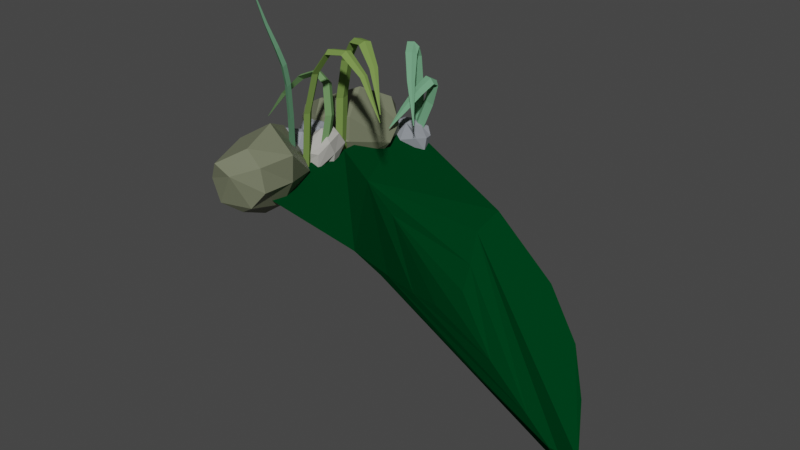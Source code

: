 # Source: waterSpringLeak.blend  (saved by Blender 3.6.11; exported with 4.5.12 LTS)
import bpy
from mathutils import Matrix  # noqa: F401  (used for matrix-valued properties, if any)

bpy.ops.wm.read_factory_settings(use_empty=True)
scene = bpy.context.scene
scene.name = 'Scene'

# ---- collections
col_collection = bpy.data.collections.new('Collection'); scene.collection.children.link(col_collection)

# ---- materials (node trees are filled in below, after node groups)
mat_water = bpy.data.materials.new('water')
mat_water.use_transparent_shadow = False
mat_water.diffuse_color = (0.0, 0.04, 0.01, 1.0)
mat_water.roughness = 0.0
mat_bambooleaf = bpy.data.materials.new('bambooLeaf')
mat_bambooleaf.use_transparent_shadow = False
mat_bambooleaf.diffuse_color = (0.175, 0.28, 0.07, 1.0)
mat_bambooleaf.roughness = 0.95
mat_aloeleaf = bpy.data.materials.new('aloeLeaf')
mat_aloeleaf.use_transparent_shadow = False
mat_aloeleaf.diffuse_color = (0.15, 0.35, 0.2, 1.0)
mat_aloeleaf.roughness = 0.6
mat_aloeleafnodecal = bpy.data.materials.new('aloeLeafNoDecal')
mat_aloeleafnodecal.use_transparent_shadow = False
mat_aloeleafnodecal.diffuse_color = (0.15, 0.35, 0.2, 1.0)
mat_aloeleafnodecal.roughness = 0.6
mat_bushelderberryspring = bpy.data.materials.new('bushElderberrySpring')
mat_bushelderberryspring.use_transparent_shadow = False
mat_bushelderberryspring.diffuse_color = (0.16, 0.304, 0.12, 1.0)
mat_bushelderberryspring.roughness = 0.95
mat_sandstonebluerock = bpy.data.materials.new('sandstoneBlueRock')
mat_sandstonebluerock.use_transparent_shadow = False
mat_sandstonebluerock.diffuse_color = (0.27, 0.29, 0.32, 1.0)
mat_sandstonebluerock.roughness = 1.0
mat_rock = bpy.data.materials.new('rock')
mat_rock.use_transparent_shadow = False
mat_rock.diffuse_color = (0.209, 0.2185, 0.2375, 1.0)
mat_rock.roughness = 0.8
mat_limestone = bpy.data.materials.new('limestone')
mat_limestone.use_transparent_shadow = False
mat_limestone.diffuse_color = (0.451, 0.44, 0.407, 1.0)
mat_limestone.roughness = 1.0

# ---- material node trees
mat_rock.use_nodes = True; mat_rock.node_tree.nodes.clear()
_N = mat_rock.node_tree.nodes; _L = mat_rock.node_tree.links
n0 = _N.new('ShaderNodeBsdfPrincipled'); n0.name = 'Principled BSDF'; n0.location = (10, 300)
n0.distribution = 'GGX'
n0.subsurface_method = 'RANDOM_WALK_SKIN'
n0.inputs[0].default_value = (0.1699, 0.1845, 0.1173, 1.0)
n0.inputs[3].default_value = 1.45
n0.inputs[27].default_value = (0.0, 0.0, 0.0, 1.0)
n0.inputs[28].default_value = 1.0
n1 = _N.new('ShaderNodeOutputMaterial'); n1.name = 'Material Output'; n1.location = (300, 300)
_L.new(n0.outputs[0], n1.inputs[0])
n1.is_active_output = True

# ---- world
world_world = bpy.data.worlds.new('World'); scene.world = world_world
world_world.use_nodes = True; world_world.node_tree.nodes.clear()
_N = world_world.node_tree.nodes; _L = world_world.node_tree.links
n0 = _N.new('ShaderNodeOutputWorld'); n0.name = 'World Output'; n0.location = (300, 300)
n1 = _N.new('ShaderNodeBackground'); n1.name = 'Background'; n1.location = (10, 300)
n1.inputs[0].default_value = (0.05088, 0.05088, 0.05088, 1.0)
_L.new(n1.outputs[0], n0.inputs[0])
n0.is_active_output = True
world_world.color = (0.05088, 0.05088, 0.05088)
world_world.use_sun_shadow = False
world_world.sun_shadow_jitter_overblur = 0.0

# ---- meshes
me_plane = bpy.data.meshes.new('Plane')
me_plane.from_pydata([(-0.9506, -0.747, 0.0), (0.5453, -0.2615, -1.054), (-0.8987, 0.822, 0.0), (0.7807, 0.6905, -1.237), (-0.8885, 0.1144, 0.0), (-0.1834, -0.5683, -0.2943), (1.091, 0.3146, -1.9), (-0.00986, 0.8079, -0.4726), (0.07289, 0.1902, -0.9836), (-0.02553, 0.4975, -0.7961), (0.0007166, -0.1872, -0.7165), (-0.4534, 0.1293, -0.3868), (0.6885, 0.2686, -1.679), (-0.08247, 0.644, -0.6004), (-0.6743, 0.1202, -0.1853), (-0.06564, -0.378, -0.5149), (0.9964, 0.3078, -2.027), (0.9479, 0.5439, -1.564), (0.04862, 0.001724, -0.8794), (0.3807, 0.2294, -1.331), (0.02457, 0.3443, -0.9328), (-0.1894, 0.1604, -0.6903), (0.9826, 0.06185, -1.668), (0.4831, 0.7961, -0.8983), (-0.01609, -0.5057, -0.4384)], [], [(16, 6, 17, 3, 23, 7, 13), (21, 8, 20), (21, 18, 8), (18, 19, 8), (15, 16, 12, 10), (14, 15, 10, 11), (14, 11, 9, 13), (19, 12, 9, 20), (4, 14, 13, 7, 2), (0, 5, 15, 14, 4), (5, 24, 1, 22, 6, 16, 15), (12, 16, 13, 9), (8, 19, 20), (10, 12, 19, 18), (11, 10, 18, 21), (11, 21, 20, 9)])
_uv = me_plane.uv_layers.new(name='UVMap')
_uv.uv.foreach_set('vector', [0.875, 0.5, 1.0, 0.5, 1.0, 0.75, 1.0, 1.0, 0.75, 1.0, 0.5, 1.0, 0.5, 0.875, 0.375, 0.5, 0.5, 0.5, 0.5, 0.625, 0.375, 0.5, 0.5, 0.375, 0.5, 0.5, 0.5, 0.375, 0.625, 0.5, 0.5, 0.5, 0.5, 0.125, 0.875, 0.5, 0.75, 0.5, 0.5, 0.25, 0.125, 0.5, 0.5, 0.125, 0.5, 0.25, 0.25, 0.5, 0.125, 0.5, 0.25, 0.5, 0.5, 0.75, 0.5, 0.875, 0.625, 0.5, 0.75, 0.5, 0.5, 0.75, 0.5, 0.625, 0.0, 0.5, 0.125, 0.5, 0.5, 0.875, 0.5, 1.0, 0.0, 1.0, 0.0, 0.0, 0.5, 0.0, 0.5, 0.125, 0.125, 0.5, 0.0, 0.5, 0.5, 0.0, 0.75, 0.0, 1.0, 0.0, 1.0, 0.25, 1.0, 0.5, 0.875, 0.5, 0.5, 0.125, 0.75, 0.5, 0.875, 0.5, 0.5, 0.875, 0.5, 0.75, 0.5, 0.5, 0.625, 0.5, 0.5, 0.625, 0.5, 0.25, 0.75, 0.5, 0.625, 0.5, 0.5, 0.375, 0.25, 0.5, 0.5, 0.25, 0.5, 0.375, 0.375, 0.5, 0.25, 0.5, 0.375, 0.5, 0.5, 0.625, 0.5, 0.75])
me_plane.materials.append(mat_water)
me_plane.update()
me_beziercurve = bpy.data.meshes.new('BezierCurve')
me_beziercurve.from_pydata([(-0.1939, 0.2866, 0.4965), (-0.1926, 0.2847, 0.4969), (-0.1904, 0.2841, 0.4965), (-0.1919, 0.2863, 0.496), (-0.1293, 0.4478, 0.7543), (-0.1093, 0.426, 0.7646), (-0.08069, 0.4181, 0.7593), (-0.1029, 0.4431, 0.7472), (-0.07953, 0.5988, 0.8674), (-0.04402, 0.5796, 0.8912), (-0.001833, 0.5663, 0.8823), (-0.04151, 0.5881, 0.8545), (-0.04274, 0.7305, 0.8456), (0.004597, 0.7312, 0.8686), (0.05058, 0.712, 0.8594), (-0.002682, 0.7105, 0.8323), (-0.01719, 0.8418, 0.6889), (0.03454, 0.8537, 0.6999), (0.08102, 0.8307, 0.694), (0.02269, 0.8161, 0.681), (-0.002827, 0.9197, 0.3929), (0.04939, 0.9338, 0.3967), (0.09568, 0.9097, 0.3941), (0.03677, 0.8925, 0.3896), (0.001428, 0.9486, -0.03955), (0.05358, 0.963, -0.03955), (0.09971, 0.9388, -0.03955), (0.04088, 0.9213, -0.03955)], [], [(0, 4, 7, 3), (1, 5, 4, 0), (2, 6, 5, 1), (3, 7, 6, 2), (4, 8, 11, 7), (5, 9, 8, 4), (6, 10, 9, 5), (7, 11, 10, 6), (8, 12, 15, 11), (9, 13, 12, 8), (10, 14, 13, 9), (11, 15, 14, 10), (12, 16, 19, 15), (13, 17, 16, 12), (14, 18, 17, 13), (15, 19, 18, 14), (16, 20, 23, 19), (17, 21, 20, 16), (18, 22, 21, 17), (19, 23, 22, 18), (20, 24, 27, 23), (21, 25, 24, 20), (22, 26, 25, 21), (23, 27, 26, 22)])
_uv = me_beziercurve.uv_layers.new(name='UVMap')
_uv.uv.foreach_set('vector', [0.0, 1.0, 0.1667, 1.0, 0.1667, 0.75, 0.0, 0.75, 0.0, 0.25, 0.1667, 0.25, 0.1667, 0.0, 0.0, 0.0, 0.0, 0.5, 0.1667, 0.5, 0.1667, 0.25, 0.0, 0.25, 0.0, 0.75, 0.1667, 0.75, 0.1667, 0.5, 0.0, 0.5, 0.1667, 1.0, 0.3333, 1.0, 0.3333, 0.75, 0.1667, 0.75, 0.1667, 0.25, 0.3333, 0.25, 0.3333, 0.0, 0.1667, 0.0, 0.1667, 0.5, 0.3333, 0.5, 0.3333, 0.25, 0.1667, 0.25, 0.1667, 0.75, 0.3333, 0.75, 0.3333, 0.5, 0.1667, 0.5, 0.3333, 1.0, 0.5, 1.0, 0.5, 0.75, 0.3333, 0.75, 0.3333, 0.25, 0.5, 0.25, 0.5, 0.0, 0.3333, 0.0, 0.3333, 0.5, 0.5, 0.5, 0.5, 0.25, 0.3333, 0.25, 0.3333, 0.75, 0.5, 0.75, 0.5, 0.5, 0.3333, 0.5, 0.5, 1.0, 0.6667, 1.0, 0.6667, 0.75, 0.5, 0.75, 0.5, 0.25, 0.6667, 0.25, 0.6667, 0.0, 0.5, 0.0, 0.5, 0.5, 0.6667, 0.5, 0.6667, 0.25, 0.5, 0.25, 0.5, 0.75, 0.6667, 0.75, 0.6667, 0.5, 0.5, 0.5, 0.6667, 1.0, 0.8333, 1.0, 0.8333, 0.75, 0.6667, 0.75, 0.6667, 0.25, 0.8333, 0.25, 0.8333, 0.0, 0.6667, 0.0, 0.6667, 0.5, 0.8333, 0.5, 0.8333, 0.25, 0.6667, 0.25, 0.6667, 0.75, 0.8333, 0.75, 0.8333, 0.5, 0.6667, 0.5, 0.8333, 1.0, 1.0, 1.0, 1.0, 0.75, 0.8333, 0.75, 0.8333, 0.25, 1.0, 0.25, 1.0, 0.0, 0.8333, 0.0, 0.8333, 0.5, 1.0, 0.5, 1.0, 0.25, 0.8333, 0.25, 0.8333, 0.75, 1.0, 0.75, 1.0, 0.5, 0.8333, 0.5])
me_beziercurve.materials.append(mat_bambooleaf)
me_beziercurve.auto_texspace = False
me_beziercurve.update()
me_beziercurve_003 = bpy.data.meshes.new('BezierCurve.003')
me_beziercurve_003.from_pydata([(-1.185, 0.1221, 1.316), (-1.184, 0.1199, 1.316), (-1.184, 0.1178, 1.316), (-1.186, 0.1202, 1.315), (-1.097, 0.1584, 1.039), (-1.084, 0.1299, 1.041), (-1.093, 0.1013, 1.036), (-1.108, 0.1334, 1.033), (-1.039, 0.187, 0.8793), (-1.019, 0.1446, 0.8811), (-1.031, 0.1021, 0.8719), (-1.055, 0.1498, 0.8695), (-1.003, 0.2087, 0.7649), (-0.9803, 0.1614, 0.764), (-0.9943, 0.1135, 0.7549), (-1.022, 0.1667, 0.7556), (-0.9849, 0.2257, 0.6243), (-0.961, 0.1771, 0.6223), (-0.976, 0.1274, 0.6172), (-1.004, 0.182, 0.6193), (-0.9782, 0.2373, 0.3898), (-0.9542, 0.1887, 0.3887), (-0.9694, 0.1387, 0.3869), (-0.9977, 0.1934, 0.3882), (-0.9772, 0.2417, -0.006929), (-0.9534, 0.1931, -0.006929), (-0.9686, 0.1433, -0.006929), (-0.9967, 0.1978, -0.006929)], [], [(0, 4, 7, 3), (1, 5, 4, 0), (2, 6, 5, 1), (3, 7, 6, 2), (4, 8, 11, 7), (5, 9, 8, 4), (6, 10, 9, 5), (7, 11, 10, 6), (8, 12, 15, 11), (9, 13, 12, 8), (10, 14, 13, 9), (11, 15, 14, 10), (12, 16, 19, 15), (13, 17, 16, 12), (14, 18, 17, 13), (15, 19, 18, 14), (16, 20, 23, 19), (17, 21, 20, 16), (18, 22, 21, 17), (19, 23, 22, 18), (20, 24, 27, 23), (21, 25, 24, 20), (22, 26, 25, 21), (23, 27, 26, 22)])
_uv = me_beziercurve_003.uv_layers.new(name='UVMap')
_uv.uv.foreach_set('vector', [0.0, 1.0, 0.1667, 1.0, 0.1667, 0.75, 0.0, 0.75, 0.0, 0.25, 0.1667, 0.25, 0.1667, 0.0, 0.0, 0.0, 0.0, 0.5, 0.1667, 0.5, 0.1667, 0.25, 0.0, 0.25, 0.0, 0.75, 0.1667, 0.75, 0.1667, 0.5, 0.0, 0.5, 0.1667, 1.0, 0.3333, 1.0, 0.3333, 0.75, 0.1667, 0.75, 0.1667, 0.25, 0.3333, 0.25, 0.3333, 0.0, 0.1667, 0.0, 0.1667, 0.5, 0.3333, 0.5, 0.3333, 0.25, 0.1667, 0.25, 0.1667, 0.75, 0.3333, 0.75, 0.3333, 0.5, 0.1667, 0.5, 0.3333, 1.0, 0.5, 1.0, 0.5, 0.75, 0.3333, 0.75, 0.3333, 0.25, 0.5, 0.25, 0.5, 0.0, 0.3333, 0.0, 0.3333, 0.5, 0.5, 0.5, 0.5, 0.25, 0.3333, 0.25, 0.3333, 0.75, 0.5, 0.75, 0.5, 0.5, 0.3333, 0.5, 0.5, 1.0, 0.6667, 1.0, 0.6667, 0.75, 0.5, 0.75, 0.5, 0.25, 0.6667, 0.25, 0.6667, 0.0, 0.5, 0.0, 0.5, 0.5, 0.6667, 0.5, 0.6667, 0.25, 0.5, 0.25, 0.5, 0.75, 0.6667, 0.75, 0.6667, 0.5, 0.5, 0.5, 0.6667, 1.0, 0.8333, 1.0, 0.8333, 0.75, 0.6667, 0.75, 0.6667, 0.25, 0.8333, 0.25, 0.8333, 0.0, 0.6667, 0.0, 0.6667, 0.5, 0.8333, 0.5, 0.8333, 0.25, 0.6667, 0.25, 0.6667, 0.75, 0.8333, 0.75, 0.8333, 0.5, 0.6667, 0.5, 0.8333, 1.0, 1.0, 1.0, 1.0, 0.75, 0.8333, 0.75, 0.8333, 0.25, 1.0, 0.25, 1.0, 0.0, 0.8333, 0.0, 0.8333, 0.5, 1.0, 0.5, 1.0, 0.25, 0.8333, 0.25, 0.8333, 0.75, 1.0, 0.75, 1.0, 0.5, 0.8333, 0.5])
me_beziercurve_003.materials.append(mat_aloeleaf)
me_beziercurve_003.auto_texspace = False
me_beziercurve_003.update()
me_beziercurve_004 = bpy.data.meshes.new('BezierCurve.004')
me_beziercurve_004.from_pydata([(-0.3934, 0.7852, -0.1551), (-0.3921, 0.7833, -0.1547), (-0.3899, 0.7827, -0.1551), (-0.3914, 0.7849, -0.1555), (-0.3678, 0.8649, 0.006357), (-0.3498, 0.8397, 0.01101), (-0.3212, 0.8317, 0.005458), (-0.3411, 0.8606, -0.0001283), (-0.3313, 0.9341, 0.1554), (-0.3041, 0.8968, 0.1631), (-0.2622, 0.8838, 0.1525), (-0.2923, 0.9266, 0.1432), (-0.2897, 0.9926, 0.2448), (-0.2539, 0.957, 0.2594), (-0.2153, 0.9322, 0.2378), (-0.2555, 0.9726, 0.22), (-0.2514, 1.039, 0.2223), (-0.2044, 1.015, 0.2326), (-0.1803, 0.9707, 0.2177), (-0.234, 0.9979, 0.2052), (-0.2259, 1.068, 0.04267), (-0.1764, 1.046, 0.04469), (-0.1558, 0.9983, 0.04196), (-0.2125, 1.022, 0.03952), (-0.2165, 1.078, -0.3396), (-0.1671, 1.056, -0.3396), (-0.1467, 1.009, -0.3396), (-0.2033, 1.032, -0.3396)], [], [(0, 4, 7, 3), (1, 5, 4, 0), (2, 6, 5, 1), (3, 7, 6, 2), (4, 8, 11, 7), (5, 9, 8, 4), (6, 10, 9, 5), (7, 11, 10, 6), (8, 12, 15, 11), (9, 13, 12, 8), (10, 14, 13, 9), (11, 15, 14, 10), (12, 16, 19, 15), (13, 17, 16, 12), (14, 18, 17, 13), (15, 19, 18, 14), (16, 20, 23, 19), (17, 21, 20, 16), (18, 22, 21, 17), (19, 23, 22, 18), (20, 24, 27, 23), (21, 25, 24, 20), (22, 26, 25, 21), (23, 27, 26, 22)])
_uv = me_beziercurve_004.uv_layers.new(name='UVMap')
_uv.uv.foreach_set('vector', [0.0, 1.0, 0.1667, 1.0, 0.1667, 0.75, 0.0, 0.75, 0.0, 0.25, 0.1667, 0.25, 0.1667, 0.0, 0.0, 0.0, 0.0, 0.5, 0.1667, 0.5, 0.1667, 0.25, 0.0, 0.25, 0.0, 0.75, 0.1667, 0.75, 0.1667, 0.5, 0.0, 0.5, 0.1667, 1.0, 0.3333, 1.0, 0.3333, 0.75, 0.1667, 0.75, 0.1667, 0.25, 0.3333, 0.25, 0.3333, 0.0, 0.1667, 0.0, 0.1667, 0.5, 0.3333, 0.5, 0.3333, 0.25, 0.1667, 0.25, 0.1667, 0.75, 0.3333, 0.75, 0.3333, 0.5, 0.1667, 0.5, 0.3333, 1.0, 0.5, 1.0, 0.5, 0.75, 0.3333, 0.75, 0.3333, 0.25, 0.5, 0.25, 0.5, 0.0, 0.3333, 0.0, 0.3333, 0.5, 0.5, 0.5, 0.5, 0.25, 0.3333, 0.25, 0.3333, 0.75, 0.5, 0.75, 0.5, 0.5, 0.3333, 0.5, 0.5, 1.0, 0.6667, 1.0, 0.6667, 0.75, 0.5, 0.75, 0.5, 0.25, 0.6667, 0.25, 0.6667, 0.0, 0.5, 0.0, 0.5, 0.5, 0.6667, 0.5, 0.6667, 0.25, 0.5, 0.25, 0.5, 0.75, 0.6667, 0.75, 0.6667, 0.5, 0.5, 0.5, 0.6667, 1.0, 0.8333, 1.0, 0.8333, 0.75, 0.6667, 0.75, 0.6667, 0.25, 0.8333, 0.25, 0.8333, 0.0, 0.6667, 0.0, 0.6667, 0.5, 0.8333, 0.5, 0.8333, 0.25, 0.6667, 0.25, 0.6667, 0.75, 0.8333, 0.75, 0.8333, 0.5, 0.6667, 0.5, 0.8333, 1.0, 1.0, 1.0, 1.0, 0.75, 0.8333, 0.75, 0.8333, 0.25, 1.0, 0.25, 1.0, 0.0, 0.8333, 0.0, 0.8333, 0.5, 1.0, 0.5, 1.0, 0.25, 0.8333, 0.25, 0.8333, 0.75, 1.0, 0.75, 1.0, 0.5, 0.8333, 0.5])
me_beziercurve_004.materials.append(mat_aloeleaf)
me_beziercurve_004.auto_texspace = False
me_beziercurve_004.update()
me_beziercurve_005 = bpy.data.meshes.new('BezierCurve.005')
me_beziercurve_005.from_pydata([(0.4212, 0.5858, 0.1581), (0.4226, 0.5839, 0.1585), (0.4247, 0.5833, 0.1581), (0.4232, 0.5855, 0.1576), (0.4927, 0.7192, 0.4411), (0.5105, 0.6937, 0.4451), (0.5384, 0.685, 0.4378), (0.5188, 0.7143, 0.433), (0.5623, 0.8049, 0.6179), (0.5877, 0.7657, 0.6217), (0.6247, 0.7484, 0.6026), (0.5967, 0.7933, 0.5976), (0.6368, 0.8598, 0.6701), (0.6631, 0.8144, 0.6736), (0.6749, 0.7759, 0.6428), (0.6448, 0.8272, 0.6376), (0.6929, 0.884, 0.5661), (0.7202, 0.8373, 0.5696), (0.7102, 0.7866, 0.5618), (0.6782, 0.839, 0.5575), (0.7215, 0.8876, 0.3184), (0.7491, 0.8409, 0.3201), (0.7379, 0.7899, 0.319), (0.7055, 0.8422, 0.3171), (0.7311, 0.8864, -0.09322), (0.7587, 0.8399, -0.09322), (0.7474, 0.789, -0.09322), (0.7151, 0.8412, -0.09322)], [], [(0, 4, 7, 3), (1, 5, 4, 0), (2, 6, 5, 1), (3, 7, 6, 2), (4, 8, 11, 7), (5, 9, 8, 4), (6, 10, 9, 5), (7, 11, 10, 6), (8, 12, 15, 11), (9, 13, 12, 8), (10, 14, 13, 9), (11, 15, 14, 10), (12, 16, 19, 15), (13, 17, 16, 12), (14, 18, 17, 13), (15, 19, 18, 14), (16, 20, 23, 19), (17, 21, 20, 16), (18, 22, 21, 17), (19, 23, 22, 18), (20, 24, 27, 23), (21, 25, 24, 20), (22, 26, 25, 21), (23, 27, 26, 22)])
_uv = me_beziercurve_005.uv_layers.new(name='UVMap')
_uv.uv.foreach_set('vector', [0.0, 1.0, 0.1667, 1.0, 0.1667, 0.75, 0.0, 0.75, 0.0, 0.25, 0.1667, 0.25, 0.1667, 0.0, 0.0, 0.0, 0.0, 0.5, 0.1667, 0.5, 0.1667, 0.25, 0.0, 0.25, 0.0, 0.75, 0.1667, 0.75, 0.1667, 0.5, 0.0, 0.5, 0.1667, 1.0, 0.3333, 1.0, 0.3333, 0.75, 0.1667, 0.75, 0.1667, 0.25, 0.3333, 0.25, 0.3333, 0.0, 0.1667, 0.0, 0.1667, 0.5, 0.3333, 0.5, 0.3333, 0.25, 0.1667, 0.25, 0.1667, 0.75, 0.3333, 0.75, 0.3333, 0.5, 0.1667, 0.5, 0.3333, 1.0, 0.5, 1.0, 0.5, 0.75, 0.3333, 0.75, 0.3333, 0.25, 0.5, 0.25, 0.5, 0.0, 0.3333, 0.0, 0.3333, 0.5, 0.5, 0.5, 0.5, 0.25, 0.3333, 0.25, 0.3333, 0.75, 0.5, 0.75, 0.5, 0.5, 0.3333, 0.5, 0.5, 1.0, 0.6667, 1.0, 0.6667, 0.75, 0.5, 0.75, 0.5, 0.25, 0.6667, 0.25, 0.6667, 0.0, 0.5, 0.0, 0.5, 0.5, 0.6667, 0.5, 0.6667, 0.25, 0.5, 0.25, 0.5, 0.75, 0.6667, 0.75, 0.6667, 0.5, 0.5, 0.5, 0.6667, 1.0, 0.8333, 1.0, 0.8333, 0.75, 0.6667, 0.75, 0.6667, 0.25, 0.8333, 0.25, 0.8333, 0.0, 0.6667, 0.0, 0.6667, 0.5, 0.8333, 0.5, 0.8333, 0.25, 0.6667, 0.25, 0.6667, 0.75, 0.8333, 0.75, 0.8333, 0.5, 0.6667, 0.5, 0.8333, 1.0, 1.0, 1.0, 1.0, 0.75, 0.8333, 0.75, 0.8333, 0.25, 1.0, 0.25, 1.0, 0.0, 0.8333, 0.0, 0.8333, 0.5, 1.0, 0.5, 1.0, 0.25, 0.8333, 0.25, 0.8333, 0.75, 1.0, 0.75, 1.0, 0.5, 0.8333, 0.5])
me_beziercurve_005.materials.append(mat_aloeleafnodecal)
me_beziercurve_005.auto_texspace = False
me_beziercurve_005.update()
me_beziercurve_006 = bpy.data.meshes.new('BezierCurve.006')
me_beziercurve_006.from_pydata([(-1.314, -0.6393, -0.006928), (-1.314, -0.6416, -0.006574), (-1.312, -0.6434, -0.006928), (-1.312, -0.6407, -0.007352), (-1.213, -0.5725, 0.2125), (-1.212, -0.6031, 0.2191), (-1.193, -0.6262, 0.2133), (-1.194, -0.5915, 0.2055), (-1.099, -0.5108, 0.3759), (-1.093, -0.5552, 0.3899), (-1.068, -0.5906, 0.3785), (-1.073, -0.5404, 0.3619), (-0.9862, -0.4576, 0.4503), (-0.9684, -0.5024, 0.4714), (-0.9487, -0.546, 0.4545), (-0.9686, -0.4955, 0.4295), (-0.8896, -0.4142, 0.4034), (-0.8553, -0.4534, 0.4183), (-0.8473, -0.5036, 0.4063), (-0.8868, -0.4598, 0.3887), (-0.8211, -0.3839, 0.2006), (-0.7818, -0.4211, 0.2051), (-0.7778, -0.473, 0.2014), (-0.8232, -0.4318, 0.196), (-0.7952, -0.3725, -0.1929), (-0.7556, -0.4094, -0.1929), (-0.7519, -0.4613, -0.1929), (-0.7977, -0.4204, -0.1929)], [], [(0, 4, 7, 3), (1, 5, 4, 0), (2, 6, 5, 1), (3, 7, 6, 2), (4, 8, 11, 7), (5, 9, 8, 4), (6, 10, 9, 5), (7, 11, 10, 6), (8, 12, 15, 11), (9, 13, 12, 8), (10, 14, 13, 9), (11, 15, 14, 10), (12, 16, 19, 15), (13, 17, 16, 12), (14, 18, 17, 13), (15, 19, 18, 14), (16, 20, 23, 19), (17, 21, 20, 16), (18, 22, 21, 17), (19, 23, 22, 18), (20, 24, 27, 23), (21, 25, 24, 20), (22, 26, 25, 21), (23, 27, 26, 22)])
_uv = me_beziercurve_006.uv_layers.new(name='UVMap')
_uv.uv.foreach_set('vector', [0.0, 1.0, 0.1667, 1.0, 0.1667, 0.75, 0.0, 0.75, 0.0, 0.25, 0.1667, 0.25, 0.1667, 0.0, 0.0, 0.0, 0.0, 0.5, 0.1667, 0.5, 0.1667, 0.25, 0.0, 0.25, 0.0, 0.75, 0.1667, 0.75, 0.1667, 0.5, 0.0, 0.5, 0.1667, 1.0, 0.3333, 1.0, 0.3333, 0.75, 0.1667, 0.75, 0.1667, 0.25, 0.3333, 0.25, 0.3333, 0.0, 0.1667, 0.0, 0.1667, 0.5, 0.3333, 0.5, 0.3333, 0.25, 0.1667, 0.25, 0.1667, 0.75, 0.3333, 0.75, 0.3333, 0.5, 0.1667, 0.5, 0.3333, 1.0, 0.5, 1.0, 0.5, 0.75, 0.3333, 0.75, 0.3333, 0.25, 0.5, 0.25, 0.5, 0.0, 0.3333, 0.0, 0.3333, 0.5, 0.5, 0.5, 0.5, 0.25, 0.3333, 0.25, 0.3333, 0.75, 0.5, 0.75, 0.5, 0.5, 0.3333, 0.5, 0.5, 1.0, 0.6667, 1.0, 0.6667, 0.75, 0.5, 0.75, 0.5, 0.25, 0.6667, 0.25, 0.6667, 0.0, 0.5, 0.0, 0.5, 0.5, 0.6667, 0.5, 0.6667, 0.25, 0.5, 0.25, 0.5, 0.75, 0.6667, 0.75, 0.6667, 0.5, 0.5, 0.5, 0.6667, 1.0, 0.8333, 1.0, 0.8333, 0.75, 0.6667, 0.75, 0.6667, 0.25, 0.8333, 0.25, 0.8333, 0.0, 0.6667, 0.0, 0.6667, 0.5, 0.8333, 0.5, 0.8333, 0.25, 0.6667, 0.25, 0.6667, 0.75, 0.8333, 0.75, 0.8333, 0.5, 0.6667, 0.5, 0.8333, 1.0, 1.0, 1.0, 1.0, 0.75, 0.8333, 0.75, 0.8333, 0.25, 1.0, 0.25, 1.0, 0.0, 0.8333, 0.0, 0.8333, 0.5, 1.0, 0.5, 1.0, 0.25, 0.8333, 0.25, 0.8333, 0.75, 1.0, 0.75, 1.0, 0.5, 0.8333, 0.5])
me_beziercurve_006.materials.append(mat_bushelderberryspring)
me_beziercurve_006.auto_texspace = False
me_beziercurve_006.update()
me_cube_001 = bpy.data.meshes.new('Cube.001')
me_cube_001.from_pydata([(-0.9017, 0.6939, -0.09144), (-0.8734, 0.6952, 0.02841), (-0.8979, 0.8425, -0.0866), (-0.8979, 0.8117, 0.03611), (-0.7023, 0.6812, -0.1193), (-0.6977, 0.6644, 0.02439), (-0.6824, 0.8292, -0.1267), (-0.6791, 0.8154, 0.01749), (-0.9287, 0.7491, -0.1079), (-0.9025, 0.6729, -0.02428), (-0.8955, 0.7429, 0.04166), (-0.9088, 0.8511, -0.02089), (-0.7833, 0.8666, -0.1284), (-0.8044, 0.8372, 0.03929), (-0.6537, 0.8113, -0.05084), (-0.6498, 0.7358, -0.1503), (-0.6986, 0.7572, 0.03198), (-0.6796, 0.6695, -0.03828), (-0.7699, 0.6465, -0.1538), (-0.7889, 0.6902, 0.05138), (-0.782, 0.7534, 0.06311), (-0.8006, 0.7686, -0.1501), (-0.8003, 0.6318, -0.06721), (-0.6384, 0.7434, -0.04712), (-0.8157, 0.8939, -0.0127), (-0.9384, 0.7734, -0.05145)], [], [(25, 10, 3, 11), (24, 13, 7, 14), (23, 16, 5, 17), (22, 19, 1, 9), (21, 15, 4, 18), (20, 10, 1, 19), (16, 20, 19, 5), (7, 13, 20, 16), (13, 3, 10, 20), (8, 21, 18, 0), (2, 12, 21, 8), (12, 6, 15, 21), (18, 22, 9, 0), (4, 17, 22, 18), (17, 5, 19, 22), (15, 23, 17, 4), (6, 14, 23, 15), (14, 7, 16, 23), (12, 24, 14, 6), (2, 11, 24, 12), (11, 3, 13, 24), (8, 25, 11, 2), (0, 9, 25, 8), (9, 1, 10, 25)])
_uv = me_cube_001.uv_layers.new(name='UVMap')
_uv.uv.foreach_set('vector', [0.5, 0.125, 0.625, 0.125, 0.625, 0.25, 0.5, 0.25, 0.5, 0.375, 0.625, 0.375, 0.625, 0.5, 0.5, 0.5, 0.5, 0.625, 0.625, 0.625, 0.625, 0.75, 0.5, 0.75, 0.5, 0.875, 0.625, 0.875, 0.625, 1.0, 0.5, 1.0, 0.25, 0.625, 0.375, 0.625, 0.375, 0.75, 0.25, 0.75, 0.75, 0.625, 0.875, 0.625, 0.875, 0.75, 0.75, 0.75, 0.625, 0.625, 0.75, 0.625, 0.75, 0.75, 0.625, 0.75, 0.625, 0.5, 0.75, 0.5, 0.75, 0.625, 0.625, 0.625, 0.75, 0.5, 0.875, 0.5, 0.875, 0.625, 0.75, 0.625, 0.125, 0.625, 0.25, 0.625, 0.25, 0.75, 0.125, 0.75, 0.125, 0.5, 0.25, 0.5, 0.25, 0.625, 0.125, 0.625, 0.25, 0.5, 0.375, 0.5, 0.375, 0.625, 0.25, 0.625, 0.375, 0.875, 0.5, 0.875, 0.5, 1.0, 0.375, 1.0, 0.375, 0.75, 0.5, 0.75, 0.5, 0.875, 0.375, 0.875, 0.5, 0.75, 0.625, 0.75, 0.625, 0.875, 0.5, 0.875, 0.375, 0.625, 0.5, 0.625, 0.5, 0.75, 0.375, 0.75, 0.375, 0.5, 0.5, 0.5, 0.5, 0.625, 0.375, 0.625, 0.5, 0.5, 0.625, 0.5, 0.625, 0.625, 0.5, 0.625, 0.375, 0.375, 0.5, 0.375, 0.5, 0.5, 0.375, 0.5, 0.375, 0.25, 0.5, 0.25, 0.5, 0.375, 0.375, 0.375, 0.5, 0.25, 0.625, 0.25, 0.625, 0.375, 0.5, 0.375, 0.375, 0.125, 0.5, 0.125, 0.5, 0.25, 0.375, 0.25, 0.375, 0.0, 0.5, 0.0, 0.5, 0.125, 0.375, 0.125, 0.5, 0.0, 0.625, 0.0, 0.625, 0.125, 0.5, 0.125])
me_cube_001.materials.append(mat_sandstonebluerock)
me_cube_001.update()
me_cube_004 = bpy.data.meshes.new('Cube.004')
me_cube_004.from_pydata([(-1.128, -0.9084, 0.07042), (-0.9248, -0.8399, -0.1447), (-0.8732, -0.8134, 0.3165), (-0.7071, -0.8313, 0.05294), (-1.279, -0.4376, 0.01348), (-1.054, -0.4364, -0.2638), (-1.053, -0.3044, 0.2731), (-0.8218, -0.3045, 0.0004947), (-1.054, -0.9413, 0.2048), (-1.044, -0.9225, -0.08067), (-0.8129, -0.8652, -0.07611), (-0.738, -0.8346, 0.2232), (-0.9531, -0.5247, 0.3822), (-0.6965, -0.5923, 0.05258), (-0.9599, -0.246, 0.1002), (-1.264, -0.2803, 0.139), (-0.8854, -0.385, -0.1166), (-1.164, -0.3898, -0.155), (-1.371, -0.6198, 0.04094), (-0.9265, -0.6401, -0.2279), (-0.803, -0.5872, -0.1419), (-1.148, -0.6229, 0.2578), (-1.229, -0.7011, -0.1203), (-1.073, -0.2484, -0.02976), (-0.6895, -0.5868, 0.2442), (-0.9099, -0.9505, 0.1539)], [], [(25, 10, 3, 11), (24, 13, 7, 14), (23, 16, 5, 17), (22, 19, 1, 9), (21, 15, 4, 18), (20, 10, 1, 19), (16, 20, 19, 5), (7, 13, 20, 16), (13, 3, 10, 20), (8, 21, 18, 0), (2, 12, 21, 8), (12, 6, 15, 21), (18, 22, 9, 0), (4, 17, 22, 18), (17, 5, 19, 22), (15, 23, 17, 4), (6, 14, 23, 15), (14, 7, 16, 23), (12, 24, 14, 6), (2, 11, 24, 12), (11, 3, 13, 24), (8, 25, 11, 2), (0, 9, 25, 8), (9, 1, 10, 25)])
_uv = me_cube_004.uv_layers.new(name='UVMap')
_uv.uv.foreach_set('vector', [0.5, 0.125, 0.625, 0.125, 0.625, 0.25, 0.5, 0.25, 0.5, 0.375, 0.625, 0.375, 0.625, 0.5, 0.5, 0.5, 0.5, 0.625, 0.625, 0.625, 0.625, 0.75, 0.5, 0.75, 0.5, 0.875, 0.625, 0.875, 0.625, 1.0, 0.5, 1.0, 0.25, 0.625, 0.375, 0.625, 0.375, 0.75, 0.25, 0.75, 0.75, 0.625, 0.875, 0.625, 0.875, 0.75, 0.75, 0.75, 0.625, 0.625, 0.75, 0.625, 0.75, 0.75, 0.625, 0.75, 0.625, 0.5, 0.75, 0.5, 0.75, 0.625, 0.625, 0.625, 0.75, 0.5, 0.875, 0.5, 0.875, 0.625, 0.75, 0.625, 0.125, 0.625, 0.25, 0.625, 0.25, 0.75, 0.125, 0.75, 0.125, 0.5, 0.25, 0.5, 0.25, 0.625, 0.125, 0.625, 0.25, 0.5, 0.375, 0.5, 0.375, 0.625, 0.25, 0.625, 0.375, 0.875, 0.5, 0.875, 0.5, 1.0, 0.375, 1.0, 0.375, 0.75, 0.5, 0.75, 0.5, 0.875, 0.375, 0.875, 0.5, 0.75, 0.625, 0.75, 0.625, 0.875, 0.5, 0.875, 0.375, 0.625, 0.5, 0.625, 0.5, 0.75, 0.375, 0.75, 0.375, 0.5, 0.5, 0.5, 0.5, 0.625, 0.375, 0.625, 0.5, 0.5, 0.625, 0.5, 0.625, 0.625, 0.5, 0.625, 0.375, 0.375, 0.5, 0.375, 0.5, 0.5, 0.375, 0.5, 0.375, 0.25, 0.5, 0.25, 0.5, 0.375, 0.375, 0.375, 0.5, 0.25, 0.625, 0.25, 0.625, 0.375, 0.5, 0.375, 0.375, 0.125, 0.5, 0.125, 0.5, 0.25, 0.375, 0.25, 0.375, 0.0, 0.5, 0.0, 0.5, 0.125, 0.375, 0.125, 0.5, 0.0, 0.625, 0.0, 0.625, 0.125, 0.5, 0.125])
me_cube_004.materials.append(mat_rock)
me_cube_004.update()
me_cube_005 = bpy.data.meshes.new('Cube.005')
me_cube_005.from_pydata([(-1.097, -0.2987, 0.09635), (-1.075, -0.2303, 0.1963), (-1.214, -0.2102, 0.07092), (-1.183, -0.1793, 0.1895), (-0.9704, -0.1721, 0.003854), (-0.9461, -0.1218, 0.1374), (-1.078, -0.07704, -0.03829), (-1.057, -0.02574, 0.09557), (-1.159, -0.2936, 0.08006), (-1.077, -0.2847, 0.1623), (-1.126, -0.2142, 0.2069), (-1.224, -0.1874, 0.1334), (-1.168, -0.1298, -0.01189), (-1.147, -0.09582, 0.155), (-1.042, -0.03649, 0.02483), (-0.9849, -0.1154, -0.05332), (-1.021, -0.06712, 0.1269), (-0.943, -0.1303, 0.07257), (-0.9847, -0.2544, 0.002402), (-1.019, -0.1628, 0.1889), (-1.065, -0.1175, 0.1852), (-1.101, -0.2063, -0.006984), (-0.986, -0.2506, 0.09525), (-0.9783, -0.06225, 0.03596), (-1.203, -0.09249, 0.1003), (-1.181, -0.2647, 0.1305)], [], [(25, 10, 3, 11), (24, 13, 7, 14), (23, 16, 5, 17), (22, 19, 1, 9), (21, 15, 4, 18), (20, 10, 1, 19), (16, 20, 19, 5), (7, 13, 20, 16), (13, 3, 10, 20), (8, 21, 18, 0), (2, 12, 21, 8), (12, 6, 15, 21), (18, 22, 9, 0), (4, 17, 22, 18), (17, 5, 19, 22), (15, 23, 17, 4), (6, 14, 23, 15), (14, 7, 16, 23), (12, 24, 14, 6), (2, 11, 24, 12), (11, 3, 13, 24), (8, 25, 11, 2), (0, 9, 25, 8), (9, 1, 10, 25)])
_uv = me_cube_005.uv_layers.new(name='UVMap')
_uv.uv.foreach_set('vector', [0.5, 0.125, 0.625, 0.125, 0.625, 0.25, 0.5, 0.25, 0.5, 0.375, 0.625, 0.375, 0.625, 0.5, 0.5, 0.5, 0.5, 0.625, 0.625, 0.625, 0.625, 0.75, 0.5, 0.75, 0.5, 0.875, 0.625, 0.875, 0.625, 1.0, 0.5, 1.0, 0.25, 0.625, 0.375, 0.625, 0.375, 0.75, 0.25, 0.75, 0.75, 0.625, 0.875, 0.625, 0.875, 0.75, 0.75, 0.75, 0.625, 0.625, 0.75, 0.625, 0.75, 0.75, 0.625, 0.75, 0.625, 0.5, 0.75, 0.5, 0.75, 0.625, 0.625, 0.625, 0.75, 0.5, 0.875, 0.5, 0.875, 0.625, 0.75, 0.625, 0.125, 0.625, 0.25, 0.625, 0.25, 0.75, 0.125, 0.75, 0.125, 0.5, 0.25, 0.5, 0.25, 0.625, 0.125, 0.625, 0.25, 0.5, 0.375, 0.5, 0.375, 0.625, 0.25, 0.625, 0.375, 0.875, 0.5, 0.875, 0.5, 1.0, 0.375, 1.0, 0.375, 0.75, 0.5, 0.75, 0.5, 0.875, 0.375, 0.875, 0.5, 0.75, 0.625, 0.75, 0.625, 0.875, 0.5, 0.875, 0.375, 0.625, 0.5, 0.625, 0.5, 0.75, 0.375, 0.75, 0.375, 0.5, 0.5, 0.5, 0.5, 0.625, 0.375, 0.625, 0.5, 0.5, 0.625, 0.5, 0.625, 0.625, 0.5, 0.625, 0.375, 0.375, 0.5, 0.375, 0.5, 0.5, 0.375, 0.5, 0.375, 0.25, 0.5, 0.25, 0.5, 0.375, 0.375, 0.375, 0.5, 0.25, 0.625, 0.25, 0.625, 0.375, 0.5, 0.375, 0.375, 0.125, 0.5, 0.125, 0.5, 0.25, 0.375, 0.25, 0.375, 0.0, 0.5, 0.0, 0.5, 0.125, 0.375, 0.125, 0.5, 0.0, 0.625, 0.0, 0.625, 0.125, 0.5, 0.125])
me_cube_005.materials.append(mat_sandstonebluerock)
me_cube_005.update()
me_cube_002 = bpy.data.meshes.new('Cube.002')
me_cube_002.from_pydata([(-0.7113, -0.9262, -0.8595), (-0.6416, -0.9231, -0.5639), (-0.7018, -0.5598, -0.8476), (-0.702, -0.6358, -0.5449), (-0.2194, -0.9578, -0.9283), (-0.2082, -0.9991, -0.5738), (-0.1704, -0.5925, -0.9466), (-0.1623, -0.6266, -0.5908), (-0.7779, -0.7902, -0.9), (-0.7133, -0.9781, -0.6938), (-0.696, -0.8055, -0.5312), (-0.7288, -0.5385, -0.6855), (-0.4192, -0.5003, -0.9506), (-0.4713, -0.5729, -0.537), (-0.09965, -0.6366, -0.7594), (-0.09002, -0.8231, -1.005), (-0.2105, -0.7703, -0.5551), (-0.1634, -0.9864, -0.7284), (-0.3862, -1.043, -1.013), (-0.433, -0.9355, -0.5072), (-0.4162, -0.7796, -0.4783), (-0.462, -0.7421, -1.004), (-0.4611, -1.08, -0.7997), (-0.06175, -0.8043, -0.7502), (-0.4993, -0.433, -0.6653), (-0.8018, -0.7302, -0.7608)], [], [(25, 10, 3, 11), (24, 13, 7, 14), (23, 16, 5, 17), (22, 19, 1, 9), (21, 15, 4, 18), (20, 10, 1, 19), (16, 20, 19, 5), (7, 13, 20, 16), (13, 3, 10, 20), (8, 21, 18, 0), (2, 12, 21, 8), (12, 6, 15, 21), (18, 22, 9, 0), (4, 17, 22, 18), (17, 5, 19, 22), (15, 23, 17, 4), (6, 14, 23, 15), (14, 7, 16, 23), (12, 24, 14, 6), (2, 11, 24, 12), (11, 3, 13, 24), (8, 25, 11, 2), (0, 9, 25, 8), (9, 1, 10, 25)])
_uv = me_cube_002.uv_layers.new(name='UVMap')
_uv.uv.foreach_set('vector', [0.5, 0.125, 0.625, 0.125, 0.625, 0.25, 0.5, 0.25, 0.5, 0.375, 0.625, 0.375, 0.625, 0.5, 0.5, 0.5, 0.5, 0.625, 0.625, 0.625, 0.625, 0.75, 0.5, 0.75, 0.5, 0.875, 0.625, 0.875, 0.625, 1.0, 0.5, 1.0, 0.25, 0.625, 0.375, 0.625, 0.375, 0.75, 0.25, 0.75, 0.75, 0.625, 0.875, 0.625, 0.875, 0.75, 0.75, 0.75, 0.625, 0.625, 0.75, 0.625, 0.75, 0.75, 0.625, 0.75, 0.625, 0.5, 0.75, 0.5, 0.75, 0.625, 0.625, 0.625, 0.75, 0.5, 0.875, 0.5, 0.875, 0.625, 0.75, 0.625, 0.125, 0.625, 0.25, 0.625, 0.25, 0.75, 0.125, 0.75, 0.125, 0.5, 0.25, 0.5, 0.25, 0.625, 0.125, 0.625, 0.25, 0.5, 0.375, 0.5, 0.375, 0.625, 0.25, 0.625, 0.375, 0.875, 0.5, 0.875, 0.5, 1.0, 0.375, 1.0, 0.375, 0.75, 0.5, 0.75, 0.5, 0.875, 0.375, 0.875, 0.5, 0.75, 0.625, 0.75, 0.625, 0.875, 0.5, 0.875, 0.375, 0.625, 0.5, 0.625, 0.5, 0.75, 0.375, 0.75, 0.375, 0.5, 0.5, 0.5, 0.5, 0.625, 0.375, 0.625, 0.5, 0.5, 0.625, 0.5, 0.625, 0.625, 0.5, 0.625, 0.375, 0.375, 0.5, 0.375, 0.5, 0.5, 0.375, 0.5, 0.375, 0.25, 0.5, 0.25, 0.5, 0.375, 0.375, 0.375, 0.5, 0.25, 0.625, 0.25, 0.625, 0.375, 0.5, 0.375, 0.375, 0.125, 0.5, 0.125, 0.5, 0.25, 0.375, 0.25, 0.375, 0.0, 0.5, 0.0, 0.5, 0.125, 0.375, 0.125, 0.5, 0.0, 0.625, 0.0, 0.625, 0.125, 0.5, 0.125])
me_cube_002.materials.append(mat_rock)
me_cube_002.update()
me_cube_003 = bpy.data.meshes.new('Cube.003')
me_cube_003.from_pydata([(-0.3262, -0.3139, 0.7696), (-0.3486, -0.3291, 0.8995), (-0.3063, -0.1578, 0.7992), (-0.3616, -0.2023, 0.9155), (-0.1198, -0.3593, 0.8202), (-0.1778, -0.3918, 0.9612), (-0.07903, -0.2053, 0.844), (-0.138, -0.2345, 0.9855), (-0.3391, -0.2492, 0.7512), (-0.3578, -0.3425, 0.8323), (-0.37, -0.2761, 0.9112), (-0.3435, -0.1532, 0.861), (-0.173, -0.1481, 0.8077), (-0.2678, -0.1919, 0.9601), (-0.08485, -0.2366, 0.9276), (-0.04853, -0.3075, 0.8192), (-0.1705, -0.2942, 0.9828), (-0.1329, -0.3834, 0.9075), (-0.1762, -0.3809, 0.7536), (-0.2756, -0.3513, 0.9553), (-0.2661, -0.2867, 0.9795), (-0.193, -0.2467, 0.764), (-0.2442, -0.3996, 0.8246), (-0.07963, -0.3115, 0.9268), (-0.2502, -0.1248, 0.9131), (-0.3694, -0.2273, 0.8068)], [], [(25, 10, 3, 11), (24, 13, 7, 14), (23, 16, 5, 17), (22, 19, 1, 9), (21, 15, 4, 18), (20, 10, 1, 19), (16, 20, 19, 5), (7, 13, 20, 16), (13, 3, 10, 20), (8, 21, 18, 0), (2, 12, 21, 8), (12, 6, 15, 21), (18, 22, 9, 0), (4, 17, 22, 18), (17, 5, 19, 22), (15, 23, 17, 4), (6, 14, 23, 15), (14, 7, 16, 23), (12, 24, 14, 6), (2, 11, 24, 12), (11, 3, 13, 24), (8, 25, 11, 2), (0, 9, 25, 8), (9, 1, 10, 25)])
_uv = me_cube_003.uv_layers.new(name='UVMap')
_uv.uv.foreach_set('vector', [0.5, 0.125, 0.625, 0.125, 0.625, 0.25, 0.5, 0.25, 0.5, 0.375, 0.625, 0.375, 0.625, 0.5, 0.5, 0.5, 0.5, 0.625, 0.625, 0.625, 0.625, 0.75, 0.5, 0.75, 0.5, 0.875, 0.625, 0.875, 0.625, 1.0, 0.5, 1.0, 0.25, 0.625, 0.375, 0.625, 0.375, 0.75, 0.25, 0.75, 0.75, 0.625, 0.875, 0.625, 0.875, 0.75, 0.75, 0.75, 0.625, 0.625, 0.75, 0.625, 0.75, 0.75, 0.625, 0.75, 0.625, 0.5, 0.75, 0.5, 0.75, 0.625, 0.625, 0.625, 0.75, 0.5, 0.875, 0.5, 0.875, 0.625, 0.75, 0.625, 0.125, 0.625, 0.25, 0.625, 0.25, 0.75, 0.125, 0.75, 0.125, 0.5, 0.25, 0.5, 0.25, 0.625, 0.125, 0.625, 0.25, 0.5, 0.375, 0.5, 0.375, 0.625, 0.25, 0.625, 0.375, 0.875, 0.5, 0.875, 0.5, 1.0, 0.375, 1.0, 0.375, 0.75, 0.5, 0.75, 0.5, 0.875, 0.375, 0.875, 0.5, 0.75, 0.625, 0.75, 0.625, 0.875, 0.5, 0.875, 0.375, 0.625, 0.5, 0.625, 0.5, 0.75, 0.375, 0.75, 0.375, 0.5, 0.5, 0.5, 0.5, 0.625, 0.375, 0.625, 0.5, 0.5, 0.625, 0.5, 0.625, 0.625, 0.5, 0.625, 0.375, 0.375, 0.5, 0.375, 0.5, 0.5, 0.375, 0.5, 0.375, 0.25, 0.5, 0.25, 0.5, 0.375, 0.375, 0.375, 0.5, 0.25, 0.625, 0.25, 0.625, 0.375, 0.5, 0.375, 0.375, 0.125, 0.5, 0.125, 0.5, 0.25, 0.375, 0.25, 0.375, 0.0, 0.5, 0.0, 0.5, 0.125, 0.375, 0.125, 0.5, 0.0, 0.625, 0.0, 0.625, 0.125, 0.5, 0.125])
me_cube_003.materials.append(mat_limestone)
me_cube_003.update()

# ---- objects
ob_water = bpy.data.objects.new('water', me_plane)
ob_weeds = bpy.data.objects.new('weeds', me_beziercurve)
ob_weeds1 = bpy.data.objects.new('weeds1', me_beziercurve)
ob_weeds2 = bpy.data.objects.new('weeds2', me_beziercurve_003)
ob_weeds3 = bpy.data.objects.new('weeds3', me_beziercurve_004)
ob_weeds4 = bpy.data.objects.new('weeds4', me_beziercurve_005)
ob_weeds5 = bpy.data.objects.new('weeds5', me_beziercurve_006)
ob_stone = bpy.data.objects.new('stone', me_cube_001)
ob_stone4 = bpy.data.objects.new('stone4', me_cube_004)
ob_stone1 = bpy.data.objects.new('stone1', me_cube_005)
ob_stone2 = bpy.data.objects.new('stone2', me_cube_002)
ob_stone3 = bpy.data.objects.new('stone3', me_cube_001)
ob_stone5 = bpy.data.objects.new('stone5', me_cube_003)

# ---- transforms, parenting, visibility, modifiers, constraints
ob_water.location = (0.0, 0.0, 0.0)
ob_water.rotation_mode = 'QUATERNION'
ob_water.rotation_quaternion = (1.0, 0.0, 0.0, 0.0)
ob_water.show_only_shape_key = True
ob_weeds.location = (1.156e-07, 4.171e-08, 0.0)
ob_weeds.rotation_mode = 'QUATERNION'
ob_weeds.rotation_quaternion = (0.7378, 0.0, 0.0, 0.675)
ob_weeds.lock_rotation = (True, True, False)
ob_weeds1.location = (0.0, 2.98e-08, 0.0)
ob_weeds1.rotation_mode = 'QUATERNION'
ob_weeds1.rotation_quaternion = (0.5875, 0.0, 0.0, 0.8092)
ob_weeds1.lock_location = (False, False, True)
ob_weeds1.lock_rotation = (True, True, False)
ob_weeds2.location = (0.0, -2.98e-08, 0.0)
ob_weeds2.rotation_mode = 'QUATERNION'
ob_weeds2.rotation_quaternion = (0.9609, 0.0, 0.0, 0.2767)
ob_weeds2.lock_location = (False, False, True)
ob_weeds2.lock_rotation = (True, True, False)
ob_weeds3.location = (-5.96e-08, 1.192e-07, -2.98e-08)
ob_weeds3.rotation_mode = 'QUATERNION'
ob_weeds3.rotation_quaternion = (0.9434, 0.0052, 0.1947, 0.2685)
ob_weeds4.location = (5.96e-08, 0.0, 0.0)
ob_weeds4.rotation_mode = 'QUATERNION'
ob_weeds4.rotation_quaternion = (0.7384, 0.0, 0.0, 0.6744)
ob_weeds4.lock_rotation = (True, True, False)
ob_weeds5.location = (0.0, 1.49e-08, -7.451e-09)
ob_weeds5.rotation_mode = 'QUATERNION'
ob_weeds5.rotation_quaternion = (-0.9742, 0.1128, -0.03359, 0.1925)
ob_weeds5.lock_rotation = (True, True, False)
ob_stone.location = (0.0, 0.0, 0.0)
ob_stone.rotation_mode = 'QUATERNION'
ob_stone.rotation_quaternion = (1.0, 0.0, 0.0, 0.0)
ob_stone4.location = (0.0, 0.0, 0.0)
ob_stone4.rotation_mode = 'QUATERNION'
ob_stone4.rotation_quaternion = (1.0, 0.0, 0.0, 0.0)
ob_stone1.location = (0.0, 0.0, 0.0)
ob_stone1.rotation_mode = 'QUATERNION'
ob_stone1.rotation_quaternion = (1.0, 0.0, 0.0, 0.0)
ob_stone2.location = (0.0, 0.0, 0.0)
ob_stone2.rotation_mode = 'QUATERNION'
ob_stone2.rotation_quaternion = (0.3914, 0.8245, 0.3996, 0.08584)
ob_stone3.location = (0.0, 0.0, 0.0)
ob_stone3.rotation_mode = 'QUATERNION'
ob_stone3.rotation_quaternion = (0.9369, 0.02582, 0.05181, 0.3448)
ob_stone5.location = (-5.51e-10, 1.49e-08, 1.116e-08)
ob_stone5.rotation_mode = 'QUATERNION'
ob_stone5.rotation_quaternion = (0.5913, 0.5371, -0.2655, -0.5398)

# ---- collection membership
col_collection.objects.link(ob_water)
col_collection.objects.link(ob_weeds)
col_collection.objects.link(ob_weeds1)
col_collection.objects.link(ob_weeds2)
col_collection.objects.link(ob_weeds3)
col_collection.objects.link(ob_weeds4)
col_collection.objects.link(ob_weeds5)
col_collection.objects.link(ob_stone)
col_collection.objects.link(ob_stone4)
col_collection.objects.link(ob_stone1)
col_collection.objects.link(ob_stone2)
col_collection.objects.link(ob_stone3)
col_collection.objects.link(ob_stone5)

# ---- scene / render settings (as saved in the file)
scene.frame_start = 1; scene.frame_end = 250; scene.frame_set(1)
scene.render.engine = 'BLENDER_EEVEE_NEXT'
scene.cycles.sampling_pattern = 'TABULATED_SOBOL'
scene.view_settings.view_transform = 'Filmic'
bpy.context.view_layer.update()

# ---- added for rendering (the .blend has no active camera and no usable light): camera, sun
cam_auto = bpy.data.cameras.new('AutoCamera')
cam_auto.lens = 50.0
cam_auto.sensor_width = 36.0
cam_auto.clip_end = 1000.0
ob_auto_camera = bpy.data.objects.new('AutoCamera', cam_auto)
scene.collection.objects.link(ob_auto_camera)
ob_auto_camera.location = (4.08602, -5.23205, 3.13034)
ob_auto_camera.rotation_euler = (1.09748, -7.21219e-08, 0.694738)
scene.camera = ob_auto_camera
light_auto_sun = bpy.data.lights.new('AutoSun', 'SUN')
light_auto_sun.energy = 3.0
light_auto_sun.angle = 0.0523599
ob_auto_sun = bpy.data.objects.new('AutoSun', light_auto_sun)
scene.collection.objects.link(ob_auto_sun)
ob_auto_sun.rotation_euler = (0.872665, 0.174533, 0.523599)
bpy.context.view_layer.update()

